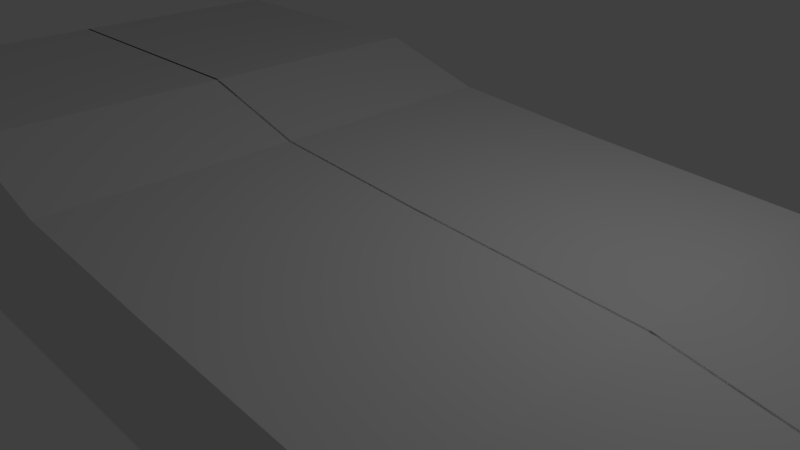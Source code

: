 # Source: Body.blend  (saved by Blender 2.79.0; exported with 4.5.12 LTS)
import bpy
from mathutils import Matrix  # noqa: F401  (used for matrix-valued properties, if any)

bpy.ops.wm.read_factory_settings(use_empty=True)
scene = bpy.context.scene
scene.name = 'Scene'

# ---- collections
col_collection_1 = bpy.data.collections.new('Collection 1'); scene.collection.children.link(col_collection_1)

# ---- materials (node trees are filled in below, after node groups)
mat_material = bpy.data.materials.new('Material')
mat_material.alpha_threshold = 0.0
mat_material.use_transparent_shadow = False
mat_material.roughness = 0.5
mat_material.line_color = (0.0, 0.0, 0.0, 1.0)

# ---- material node trees

# ---- world
world_world = bpy.data.worlds.new('World'); scene.world = world_world
world_world.color = (0.05088, 0.05088, 0.05088)
world_world.use_sun_shadow = False
world_world.sun_shadow_jitter_overblur = 0.0
world_world.cycles.sampling_method = 'MANUAL'

# ---- cameras
cam_camera = bpy.data.cameras.new('Camera')
cam_camera.clip_end = 100.0
cam_camera.lens = 35.0
cam_camera.sensor_width = 32.0
cam_camera.sensor_height = 18.0
cam_camera.ortho_scale = 7.314
cam_camera.dof.focus_distance = 0.0
cam_camera.dof.aperture_fstop = 128.0

# ---- lights
light_lamp = bpy.data.lights.new('Lamp', 'POINT')
light_lamp.transmission_factor = 0.0
light_lamp.cutoff_distance = 30.0
light_lamp.energy = 100.0
light_lamp.shadow_buffer_clip_start = 1.001
light_lamp.shadow_soft_size = 0.1
light_lamp.shadow_maximum_resolution = 0.006
light_lamp.use_absolute_resolution = True

# ---- meshes
me_cube = bpy.data.meshes.new('Cube')
me_cube.from_pydata([(3.537, -7.396, -0.9386), (3.537, -7.396, 1.579), (3.537, 7.235, -0.9386), (3.537, 7.235, 0.1194), (-0.01701, 7.235, -0.9386), (-0.01701, 7.235, 0.1194), (3.537, 7.235, -0.4679), (3.537, 0.8237, -0.9386), (3.537, 0.8237, 0.9231), (3.537, -7.396, 0.06136), (-0.01701, -7.396, -0.9386), (-0.01701, -7.396, 1.579), (-0.01701, 0.8237, 0.9231), (-0.01701, 0.8237, -0.9386), (-0.01701, -7.396, 0.06136), (3.537, 0.8237, 0.06136), (-0.01701, 7.235, -0.4679), (3.537, 4.029, -0.9386), (3.537, 4.029, 0.7466), (-0.01701, 4.029, 0.7466), (-0.01701, 4.029, -0.9386), (3.537, 4.029, -0.2033), (3.537, -3.286, 1.579), (3.537, -3.286, -0.9386), (-0.01701, -3.286, 1.579), (-0.01701, -3.286, -0.9386), (3.537, -3.286, 0.06136), (3.537, -1.231, -0.9386), (3.537, -1.586, 1.101), (-0.01701, -1.586, 1.101), (-0.01701, -1.231, -0.9386), (3.537, -1.231, 0.06136)], [], [(16, 5, 3, 6), (26, 22, 1, 9), (25, 23, 0, 10), (22, 24, 11, 1), (18, 19, 12, 8), (20, 17, 7, 13), (0, 9, 14, 10), (9, 1, 11, 14), (23, 26, 9, 0), (17, 21, 15, 7), (21, 18, 8, 15), (4, 16, 6, 2), (6, 3, 18, 21), (2, 6, 21, 17), (4, 2, 17, 20), (3, 5, 19, 18), (27, 31, 26, 23), (28, 29, 24, 22), (30, 27, 23, 25), (31, 28, 22, 26), (15, 8, 28, 31), (13, 7, 27, 30), (8, 12, 29, 28), (7, 15, 31, 27)])
me_cube.materials.append(mat_material)
me_cube.use_remesh_preserve_volume = False
me_cube.use_remesh_preserve_attributes = False
me_cube.use_mirror_vertex_groups = False
me_cube.update()

# ---- objects
ob_cube = bpy.data.objects.new('Cube', me_cube)
ob_lamp = bpy.data.objects.new('Lamp', light_lamp)
ob_camera = bpy.data.objects.new('Camera', cam_camera)

# ---- transforms, parenting, visibility, modifiers, constraints
ob_cube.location = (0.0, 0.0, 0.0)
ob_cube.rotation_euler = (0.0, -0.0, -1.571)
ob_cube.lock_rotations_4d = False
ob_cube.empty_display_type = 'ARROWS'
ob_cube.lineart.crease_threshold = 0.0
_m = ob_cube.modifiers.new('Mirror', 'MIRROR')
ob_lamp.location = (4.076, 1.005, 5.904)
ob_lamp.rotation_euler = (0.6503, 0.05522, 1.866)
ob_lamp.lock_rotations_4d = False
ob_lamp.empty_display_type = 'ARROWS'
ob_lamp.color = (0.0, 0.0, 0.0, 0.0)
ob_lamp.lineart.crease_threshold = 0.0
ob_camera.location = (7.481, -6.508, 5.344)
ob_camera.rotation_euler = (1.109, 0.0, 0.8149)
ob_camera.lock_rotations_4d = False
ob_camera.empty_display_type = 'ARROWS'
ob_camera.color = (0.0, 0.0, 0.0, 0.0)
ob_camera.display_type = 'WIRE'
ob_camera.lineart.crease_threshold = 0.0

# ---- collection membership
col_collection_1.objects.link(ob_cube)
col_collection_1.objects.link(ob_lamp)
col_collection_1.objects.link(ob_camera)

# ---- scene / render settings (as saved in the file)
scene.camera = ob_camera
scene.frame_start = 1; scene.frame_end = 250; scene.frame_set(0)
scene.render.engine = 'BLENDER_EEVEE_NEXT'
scene.render.resolution_percentage = 50
scene.render.dither_intensity = 0.0
scene.cycles.use_denoising = False
scene.cycles.samples = 128
scene.cycles.sampling_pattern = 'TABULATED_SOBOL'
scene.cycles.use_adaptive_sampling = False
scene.cycles.use_light_tree = False
scene.cycles.blur_glossy = 0.0
scene.cycles.sample_clamp_indirect = 0.0
scene.view_settings.view_transform = 'Standard'
bpy.context.view_layer.update()
